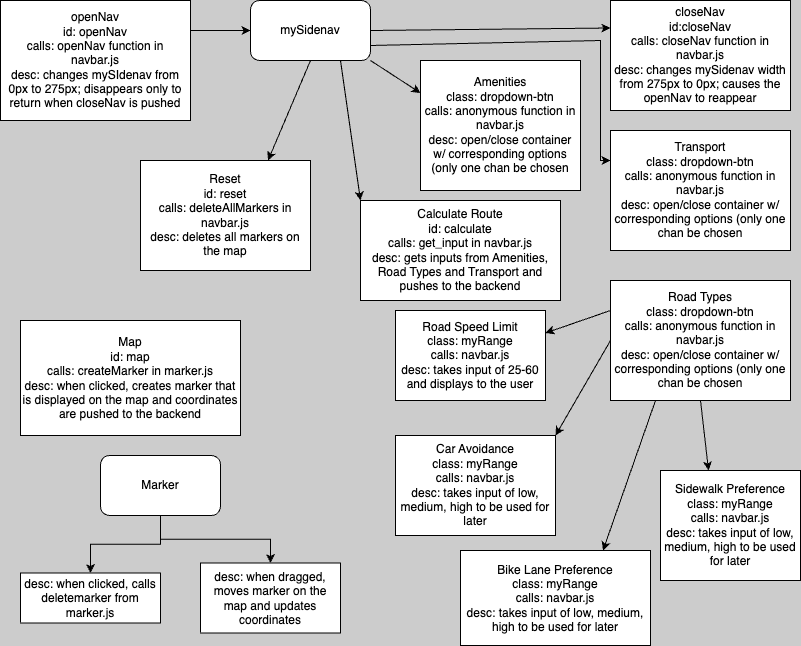

The diagram above was exported from draw.io. Its source (the exported page's mxGraphModel, read from the mxfile embedded in the PNG):
<mxGraphModel dx="954" dy="648" grid="1" gridSize="10" guides="1" tooltips="1" connect="1" arrows="1" fold="1" page="1" pageScale="1" pageWidth="850" pageHeight="1100" background="#CCCCCC" math="0" shadow="0">
  <root>
    <mxCell id="0" />
    <mxCell id="1" parent="0" />
    <mxCell id="Yx6LDmN5TegakM9pd6-6-4" value="openNav&lt;br style=&quot;border-color: var(--border-color);&quot;&gt;id: openNav&lt;br style=&quot;border-color: var(--border-color);&quot;&gt;calls: openNav function in navbar.js&lt;br style=&quot;border-color: var(--border-color);&quot;&gt;desc: changes mySIdenav from 0px to 275px; disappears only to return when closeNav is pushed" style="rounded=0;whiteSpace=wrap;html=1;" parent="1" vertex="1">
      <mxGeometry x="30" y="20" width="190" height="120" as="geometry" />
    </mxCell>
    <mxCell id="Yx6LDmN5TegakM9pd6-6-7" value="mySidenav" style="rounded=1;whiteSpace=wrap;html=1;" parent="1" vertex="1">
      <mxGeometry x="280" y="20" width="120" height="60" as="geometry" />
    </mxCell>
    <mxCell id="Yx6LDmN5TegakM9pd6-6-8" value="closeNav&lt;br&gt;id:closeNav&lt;br&gt;calls: closeNav function in navbar.js&lt;br&gt;desc: changes mySidenav width from 275px to 0px; causes the openNav to reappear" style="rounded=0;whiteSpace=wrap;html=1;" parent="1" vertex="1">
      <mxGeometry x="640" y="20" width="180" height="110" as="geometry" />
    </mxCell>
    <mxCell id="Yx6LDmN5TegakM9pd6-6-11" value="Transport&lt;br&gt;class: dropdown-btn&lt;br&gt;calls: anonymous function in navbar.js&lt;br&gt;desc: open/close container w/ corresponding options (only one chan be chosen" style="rounded=0;whiteSpace=wrap;html=1;" parent="1" vertex="1">
      <mxGeometry x="640" y="150" width="180" height="120" as="geometry" />
    </mxCell>
    <mxCell id="Yx6LDmN5TegakM9pd6-6-15" value="Road Types&lt;br&gt;class: dropdown-btn&lt;br style=&quot;border-color: var(--border-color);&quot;&gt;calls: anonymous function in navbar.js&lt;br style=&quot;border-color: var(--border-color);&quot;&gt;desc: open/close container w/ corresponding options (only one chan be chosen" style="rounded=0;whiteSpace=wrap;html=1;" parent="1" vertex="1">
      <mxGeometry x="640" y="300" width="180" height="120" as="geometry" />
    </mxCell>
    <mxCell id="Yx6LDmN5TegakM9pd6-6-20" value="Road Speed Limit&lt;br&gt;class: myRange&lt;br&gt;calls: navbar.js&lt;br&gt;desc: takes input of 25-60 and displays to the user" style="rounded=0;whiteSpace=wrap;html=1;" parent="1" vertex="1">
      <mxGeometry x="425" y="330" width="150" height="90" as="geometry" />
    </mxCell>
    <mxCell id="Yx6LDmN5TegakM9pd6-6-23" value="Car Avoidance&lt;br style=&quot;border-color: var(--border-color);&quot;&gt;class: myRange&lt;br style=&quot;border-color: var(--border-color);&quot;&gt;calls: navbar.js&lt;br style=&quot;border-color: var(--border-color);&quot;&gt;desc: takes input of low, medium, high to be used for later" style="rounded=0;whiteSpace=wrap;html=1;" parent="1" vertex="1">
      <mxGeometry x="425" y="455" width="160" height="100" as="geometry" />
    </mxCell>
    <mxCell id="Yx6LDmN5TegakM9pd6-6-25" value="Bike Lane Preference&lt;br style=&quot;border-color: var(--border-color);&quot;&gt;class: myRange&lt;br style=&quot;border-color: var(--border-color);&quot;&gt;calls: navbar.js&lt;br style=&quot;border-color: var(--border-color);&quot;&gt;desc: takes input of low, medium, high to be used for later" style="rounded=0;whiteSpace=wrap;html=1;" parent="1" vertex="1">
      <mxGeometry x="490" y="570" width="190" height="95" as="geometry" />
    </mxCell>
    <mxCell id="Yx6LDmN5TegakM9pd6-6-27" value="Sidewalk Preference&lt;br style=&quot;border-color: var(--border-color);&quot;&gt;class: myRange&lt;br style=&quot;border-color: var(--border-color);&quot;&gt;calls: navbar.js&lt;br style=&quot;border-color: var(--border-color);&quot;&gt;desc: takes input of low, medium, high to be used for later" style="rounded=0;whiteSpace=wrap;html=1;" parent="1" vertex="1">
      <mxGeometry x="690" y="490" width="140" height="110" as="geometry" />
    </mxCell>
    <mxCell id="Yx6LDmN5TegakM9pd6-6-29" value="Amenities&lt;br&gt;class: dropdown-btn&lt;br&gt;calls: anonymous function in navbar.js&lt;br style=&quot;border-color: var(--border-color);&quot;&gt;desc: open/close container w/ corresponding options (only one chan be chosen" style="rounded=0;whiteSpace=wrap;html=1;" parent="1" vertex="1">
      <mxGeometry x="450" y="80" width="160" height="130" as="geometry" />
    </mxCell>
    <mxCell id="Yx6LDmN5TegakM9pd6-6-31" value="Calculate Route&lt;br&gt;id: calculate&lt;br&gt;calls: get_input in navbar.js&lt;br&gt;desc: gets inputs from Amenities, Road Types and Transport and pushes to the backend" style="rounded=0;whiteSpace=wrap;html=1;" parent="1" vertex="1">
      <mxGeometry x="390" y="220" width="200" height="100" as="geometry" />
    </mxCell>
    <mxCell id="Yx6LDmN5TegakM9pd6-6-33" value="Reset&lt;br&gt;id: reset&lt;br&gt;calls: deleteAllMarkers in navbar.js&lt;br&gt;desc: deletes all markers on the map" style="rounded=0;whiteSpace=wrap;html=1;" parent="1" vertex="1">
      <mxGeometry x="170" y="180" width="170" height="110" as="geometry" />
    </mxCell>
    <mxCell id="Yx6LDmN5TegakM9pd6-6-40" value="Map&lt;br&gt;id: map&lt;br&gt;calls: createMarker in marker.js&lt;br&gt;desc: when clicked, creates marker that is displayed on the map and coordinates are pushed to the backend" style="rounded=0;whiteSpace=wrap;html=1;" parent="1" vertex="1">
      <mxGeometry x="50" y="340" width="220" height="115" as="geometry" />
    </mxCell>
    <mxCell id="Yx6LDmN5TegakM9pd6-6-66" style="edgeStyle=orthogonalEdgeStyle;rounded=0;orthogonalLoop=1;jettySize=auto;html=1;entryX=0.5;entryY=0;entryDx=0;entryDy=0;" parent="1" source="Yx6LDmN5TegakM9pd6-6-42" target="Yx6LDmN5TegakM9pd6-6-44" edge="1">
      <mxGeometry relative="1" as="geometry">
        <mxPoint x="300" y="540" as="targetPoint" />
      </mxGeometry>
    </mxCell>
    <mxCell id="Yx6LDmN5TegakM9pd6-6-67" style="edgeStyle=orthogonalEdgeStyle;rounded=0;orthogonalLoop=1;jettySize=auto;html=1;" parent="1" source="Yx6LDmN5TegakM9pd6-6-42" target="Yx6LDmN5TegakM9pd6-6-43" edge="1">
      <mxGeometry relative="1" as="geometry" />
    </mxCell>
    <mxCell id="Yx6LDmN5TegakM9pd6-6-42" value="Marker" style="rounded=1;whiteSpace=wrap;html=1;" parent="1" vertex="1">
      <mxGeometry x="130" y="475" width="120" height="60" as="geometry" />
    </mxCell>
    <mxCell id="Yx6LDmN5TegakM9pd6-6-43" value="desc: when clicked, calls deletemarker from marker.js&lt;br&gt;" style="rounded=0;whiteSpace=wrap;html=1;" parent="1" vertex="1">
      <mxGeometry x="50" y="592.5" width="140" height="50" as="geometry" />
    </mxCell>
    <mxCell id="Yx6LDmN5TegakM9pd6-6-44" value="desc: when dragged, moves marker on the map and updates coordinates" style="whiteSpace=wrap;html=1;" parent="1" vertex="1">
      <mxGeometry x="230" y="582.5" width="140" height="70" as="geometry" />
    </mxCell>
    <mxCell id="Yx6LDmN5TegakM9pd6-6-48" value="" style="endArrow=classic;html=1;rounded=0;entryX=0;entryY=0.5;entryDx=0;entryDy=0;exitX=1;exitY=0.25;exitDx=0;exitDy=0;" parent="1" source="Yx6LDmN5TegakM9pd6-6-4" target="Yx6LDmN5TegakM9pd6-6-7" edge="1">
      <mxGeometry width="50" height="50" relative="1" as="geometry">
        <mxPoint x="400" y="380" as="sourcePoint" />
        <mxPoint x="450" y="330" as="targetPoint" />
      </mxGeometry>
    </mxCell>
    <mxCell id="Yx6LDmN5TegakM9pd6-6-51" value="" style="endArrow=classic;html=1;rounded=0;entryX=0;entryY=0.25;entryDx=0;entryDy=0;exitX=1;exitY=0.5;exitDx=0;exitDy=0;" parent="1" source="Yx6LDmN5TegakM9pd6-6-7" target="Yx6LDmN5TegakM9pd6-6-8" edge="1">
      <mxGeometry width="50" height="50" relative="1" as="geometry">
        <mxPoint x="400" y="380" as="sourcePoint" />
        <mxPoint x="450" y="330" as="targetPoint" />
      </mxGeometry>
    </mxCell>
    <mxCell id="Yx6LDmN5TegakM9pd6-6-52" value="" style="endArrow=classic;html=1;rounded=0;entryX=0;entryY=0.25;entryDx=0;entryDy=0;exitX=1;exitY=0.75;exitDx=0;exitDy=0;" parent="1" source="Yx6LDmN5TegakM9pd6-6-7" target="Yx6LDmN5TegakM9pd6-6-11" edge="1">
      <mxGeometry width="50" height="50" relative="1" as="geometry">
        <mxPoint x="400" y="380" as="sourcePoint" />
        <mxPoint x="450" y="330" as="targetPoint" />
        <Array as="points">
          <mxPoint x="630" y="60" />
          <mxPoint x="630" y="180" />
        </Array>
      </mxGeometry>
    </mxCell>
    <mxCell id="Yx6LDmN5TegakM9pd6-6-56" value="" style="endArrow=classic;html=1;rounded=0;entryX=0;entryY=0.25;entryDx=0;entryDy=0;exitX=1;exitY=1;exitDx=0;exitDy=0;" parent="1" source="Yx6LDmN5TegakM9pd6-6-7" target="Yx6LDmN5TegakM9pd6-6-29" edge="1">
      <mxGeometry width="50" height="50" relative="1" as="geometry">
        <mxPoint x="400" y="380" as="sourcePoint" />
        <mxPoint x="450" y="330" as="targetPoint" />
      </mxGeometry>
    </mxCell>
    <mxCell id="Yx6LDmN5TegakM9pd6-6-57" value="" style="endArrow=classic;html=1;rounded=0;entryX=0;entryY=0;entryDx=0;entryDy=0;exitX=0.75;exitY=1;exitDx=0;exitDy=0;" parent="1" source="Yx6LDmN5TegakM9pd6-6-7" target="Yx6LDmN5TegakM9pd6-6-31" edge="1">
      <mxGeometry width="50" height="50" relative="1" as="geometry">
        <mxPoint x="380" y="120" as="sourcePoint" />
        <mxPoint x="450" y="330" as="targetPoint" />
      </mxGeometry>
    </mxCell>
    <mxCell id="Yx6LDmN5TegakM9pd6-6-58" value="" style="endArrow=classic;html=1;rounded=0;entryX=0.75;entryY=0;entryDx=0;entryDy=0;exitX=0.5;exitY=1;exitDx=0;exitDy=0;" parent="1" source="Yx6LDmN5TegakM9pd6-6-7" target="Yx6LDmN5TegakM9pd6-6-33" edge="1">
      <mxGeometry width="50" height="50" relative="1" as="geometry">
        <mxPoint x="400" y="380" as="sourcePoint" />
        <mxPoint x="450" y="330" as="targetPoint" />
      </mxGeometry>
    </mxCell>
    <mxCell id="Yx6LDmN5TegakM9pd6-6-59" value="" style="endArrow=classic;html=1;rounded=0;entryX=1;entryY=0.25;entryDx=0;entryDy=0;exitX=0;exitY=0.25;exitDx=0;exitDy=0;" parent="1" source="Yx6LDmN5TegakM9pd6-6-15" target="Yx6LDmN5TegakM9pd6-6-20" edge="1">
      <mxGeometry width="50" height="50" relative="1" as="geometry">
        <mxPoint x="630" y="360" as="sourcePoint" />
        <mxPoint x="450" y="330" as="targetPoint" />
      </mxGeometry>
    </mxCell>
    <mxCell id="Yx6LDmN5TegakM9pd6-6-60" value="" style="endArrow=classic;html=1;rounded=0;entryX=1;entryY=0;entryDx=0;entryDy=0;exitX=0;exitY=0.5;exitDx=0;exitDy=0;" parent="1" source="Yx6LDmN5TegakM9pd6-6-15" target="Yx6LDmN5TegakM9pd6-6-23" edge="1">
      <mxGeometry width="50" height="50" relative="1" as="geometry">
        <mxPoint x="400" y="380" as="sourcePoint" />
        <mxPoint x="450" y="330" as="targetPoint" />
      </mxGeometry>
    </mxCell>
    <mxCell id="Yx6LDmN5TegakM9pd6-6-62" value="" style="endArrow=classic;html=1;rounded=0;entryX=0.75;entryY=0;entryDx=0;entryDy=0;exitX=0.25;exitY=1;exitDx=0;exitDy=0;" parent="1" source="Yx6LDmN5TegakM9pd6-6-15" target="Yx6LDmN5TegakM9pd6-6-25" edge="1">
      <mxGeometry width="50" height="50" relative="1" as="geometry">
        <mxPoint x="600" y="535" as="sourcePoint" />
        <mxPoint x="650" y="485" as="targetPoint" />
      </mxGeometry>
    </mxCell>
    <mxCell id="Yx6LDmN5TegakM9pd6-6-63" value="" style="endArrow=classic;html=1;rounded=0;entryX=0.343;entryY=0;entryDx=0;entryDy=0;entryPerimeter=0;exitX=0.5;exitY=1;exitDx=0;exitDy=0;" parent="1" source="Yx6LDmN5TegakM9pd6-6-15" target="Yx6LDmN5TegakM9pd6-6-27" edge="1">
      <mxGeometry width="50" height="50" relative="1" as="geometry">
        <mxPoint x="670" y="490" as="sourcePoint" />
        <mxPoint x="720" y="440" as="targetPoint" />
      </mxGeometry>
    </mxCell>
  </root>
</mxGraphModel>